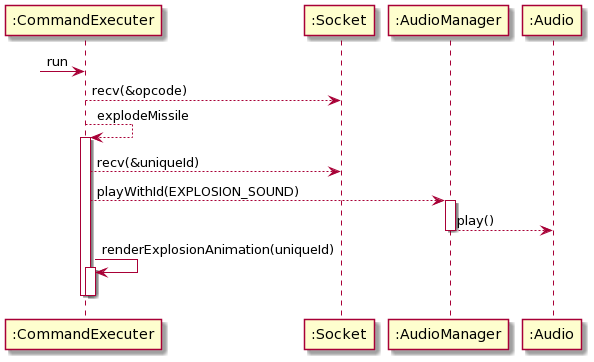

The diagram above was rendered by PlantUML. Its source (embedded in the PNG):
@startuml
?-> ":CommandExecuter": run
":CommandExecuter" --> ":Socket": recv(&opcode)
":CommandExecuter" --> ":CommandExecuter": explodeMissile
activate ":CommandExecuter"
":CommandExecuter" --> ":Socket": recv(&uniqueId)
":CommandExecuter" --> ":AudioManager": playWithId(EXPLOSION_SOUND)
activate ":AudioManager"
":AudioManager" --> ":Audio": play()
deactivate ":AudioManager"
":CommandExecuter" -> ":CommandExecuter": renderExplosionAnimation(uniqueId) 
activate ":CommandExecuter"
deactivate ":CommandExecuter"
deactivate ":CommandExecuter"
@enduml